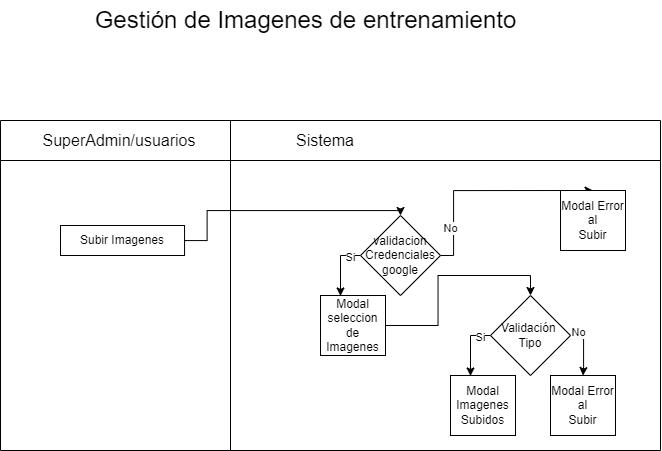

The diagram above was exported from draw.io. Its source (the exported page's mxGraphModel, read from the mxfile embedded in the PNG):
<mxGraphModel dx="1552" dy="829" grid="1" gridSize="10" guides="1" tooltips="1" connect="1" arrows="1" fold="1" page="1" pageScale="1" pageWidth="850" pageHeight="1100" math="0" shadow="0">
  <root>
    <mxCell id="0" />
    <mxCell id="1" parent="0" />
    <mxCell id="z4H_5eke5MNVDPNcRZn2-1" value="" style="swimlane;html=1;startSize=40;horizontal=0;direction=south;" vertex="1" parent="1">
      <mxGeometry x="120" y="220" width="230" height="330" as="geometry" />
    </mxCell>
    <mxCell id="z4H_5eke5MNVDPNcRZn2-2" value="SuperAdmin/usuarios" style="text;html=1;align=center;verticalAlign=middle;whiteSpace=wrap;rounded=0;fontSize=16;" vertex="1" parent="z4H_5eke5MNVDPNcRZn2-1">
      <mxGeometry x="34.04" width="170" height="40" as="geometry" />
    </mxCell>
    <mxCell id="z4H_5eke5MNVDPNcRZn2-3" value="" style="swimlane;html=1;startSize=40;horizontal=0;direction=south;" vertex="1" parent="1">
      <mxGeometry x="350" y="220" width="430" height="330" as="geometry" />
    </mxCell>
    <mxCell id="z4H_5eke5MNVDPNcRZn2-4" value="Sistema" style="text;html=1;align=center;verticalAlign=middle;whiteSpace=wrap;rounded=0;fontSize=16;" vertex="1" parent="z4H_5eke5MNVDPNcRZn2-3">
      <mxGeometry x="10" width="170" height="40" as="geometry" />
    </mxCell>
    <mxCell id="z4H_5eke5MNVDPNcRZn2-5" value="Subir Imagenes" style="whiteSpace=wrap;html=1;fontColor=#000000;rounded=0;" vertex="1" parent="z4H_5eke5MNVDPNcRZn2-3">
      <mxGeometry x="-170" y="105" width="124.06" height="30" as="geometry" />
    </mxCell>
    <mxCell id="z4H_5eke5MNVDPNcRZn2-6" style="edgeStyle=orthogonalEdgeStyle;rounded=0;orthogonalLoop=1;jettySize=auto;html=1;entryX=0.306;entryY=0.006;entryDx=0;entryDy=0;entryPerimeter=0;" edge="1" parent="z4H_5eke5MNVDPNcRZn2-3" source="z4H_5eke5MNVDPNcRZn2-10" target="z4H_5eke5MNVDPNcRZn2-12">
      <mxGeometry relative="1" as="geometry">
        <Array as="points">
          <mxPoint x="110" y="135" />
          <mxPoint x="110" y="175" />
        </Array>
      </mxGeometry>
    </mxCell>
    <mxCell id="z4H_5eke5MNVDPNcRZn2-7" value="Si" style="edgeLabel;html=1;align=center;verticalAlign=middle;resizable=0;points=[];" vertex="1" connectable="0" parent="z4H_5eke5MNVDPNcRZn2-6">
      <mxGeometry x="-0.6642" y="1" relative="1" as="geometry">
        <mxPoint as="offset" />
      </mxGeometry>
    </mxCell>
    <mxCell id="z4H_5eke5MNVDPNcRZn2-8" style="edgeStyle=orthogonalEdgeStyle;rounded=0;orthogonalLoop=1;jettySize=auto;html=1;entryX=0.5;entryY=0;entryDx=0;entryDy=0;" edge="1" parent="z4H_5eke5MNVDPNcRZn2-3" target="z4H_5eke5MNVDPNcRZn2-13">
      <mxGeometry relative="1" as="geometry">
        <mxPoint x="210" y="135.0000000000001" as="sourcePoint" />
        <mxPoint x="262.49999999999994" y="154.9999999999999" as="targetPoint" />
        <Array as="points">
          <mxPoint x="223" y="135" />
          <mxPoint x="223" y="70" />
        </Array>
      </mxGeometry>
    </mxCell>
    <mxCell id="z4H_5eke5MNVDPNcRZn2-9" value="No" style="edgeLabel;html=1;align=center;verticalAlign=middle;resizable=0;points=[];" vertex="1" connectable="0" parent="z4H_5eke5MNVDPNcRZn2-8">
      <mxGeometry x="-0.6509" y="2" relative="1" as="geometry">
        <mxPoint x="-2" y="-2" as="offset" />
      </mxGeometry>
    </mxCell>
    <mxCell id="z4H_5eke5MNVDPNcRZn2-10" value="validacion Credenciales google" style="rhombus;whiteSpace=wrap;html=1;" vertex="1" parent="z4H_5eke5MNVDPNcRZn2-3">
      <mxGeometry x="130" y="95" width="80" height="80" as="geometry" />
    </mxCell>
    <mxCell id="z4H_5eke5MNVDPNcRZn2-11" style="edgeStyle=orthogonalEdgeStyle;rounded=0;orthogonalLoop=1;jettySize=auto;html=1;entryX=0.5;entryY=0;entryDx=0;entryDy=0;" edge="1" parent="z4H_5eke5MNVDPNcRZn2-3" source="z4H_5eke5MNVDPNcRZn2-12" target="z4H_5eke5MNVDPNcRZn2-19">
      <mxGeometry relative="1" as="geometry" />
    </mxCell>
    <mxCell id="z4H_5eke5MNVDPNcRZn2-12" value="Modal seleccion de Imagenes" style="rounded=0;whiteSpace=wrap;html=1;" vertex="1" parent="z4H_5eke5MNVDPNcRZn2-3">
      <mxGeometry x="90" y="175" width="65" height="60" as="geometry" />
    </mxCell>
    <mxCell id="z4H_5eke5MNVDPNcRZn2-13" value="Modal Error al&lt;div&gt;Subir&lt;/div&gt;" style="rounded=0;whiteSpace=wrap;html=1;" vertex="1" parent="z4H_5eke5MNVDPNcRZn2-3">
      <mxGeometry x="330" y="70" width="65" height="60" as="geometry" />
    </mxCell>
    <mxCell id="z4H_5eke5MNVDPNcRZn2-14" value="" style="edgeStyle=orthogonalEdgeStyle;rounded=0;orthogonalLoop=1;jettySize=auto;html=1;entryX=0.5;entryY=0;entryDx=0;entryDy=0;" edge="1" parent="z4H_5eke5MNVDPNcRZn2-3" source="z4H_5eke5MNVDPNcRZn2-5" target="z4H_5eke5MNVDPNcRZn2-10">
      <mxGeometry relative="1" as="geometry">
        <Array as="points">
          <mxPoint x="-23.439999999999998" y="120" />
          <mxPoint x="-23.439999999999998" y="90" />
        </Array>
      </mxGeometry>
    </mxCell>
    <mxCell id="z4H_5eke5MNVDPNcRZn2-15" style="edgeStyle=orthogonalEdgeStyle;rounded=0;orthogonalLoop=1;jettySize=auto;html=1;entryX=0.306;entryY=0.006;entryDx=0;entryDy=0;entryPerimeter=0;" edge="1" parent="z4H_5eke5MNVDPNcRZn2-3" source="z4H_5eke5MNVDPNcRZn2-19" target="z4H_5eke5MNVDPNcRZn2-20">
      <mxGeometry relative="1" as="geometry">
        <Array as="points">
          <mxPoint x="240" y="215" />
          <mxPoint x="240" y="255" />
        </Array>
      </mxGeometry>
    </mxCell>
    <mxCell id="z4H_5eke5MNVDPNcRZn2-16" value="Si" style="edgeLabel;html=1;align=center;verticalAlign=middle;resizable=0;points=[];" vertex="1" connectable="0" parent="z4H_5eke5MNVDPNcRZn2-15">
      <mxGeometry x="-0.6642" y="1" relative="1" as="geometry">
        <mxPoint as="offset" />
      </mxGeometry>
    </mxCell>
    <mxCell id="z4H_5eke5MNVDPNcRZn2-17" style="edgeStyle=orthogonalEdgeStyle;rounded=0;orthogonalLoop=1;jettySize=auto;html=1;entryX=0.5;entryY=0;entryDx=0;entryDy=0;" edge="1" parent="z4H_5eke5MNVDPNcRZn2-3" target="z4H_5eke5MNVDPNcRZn2-21">
      <mxGeometry relative="1" as="geometry">
        <mxPoint x="340" y="215.0000000000001" as="sourcePoint" />
        <mxPoint x="392.5" y="234.9999999999999" as="targetPoint" />
        <Array as="points">
          <mxPoint x="353" y="215" />
          <mxPoint x="353" y="246" />
          <mxPoint x="353" y="246" />
        </Array>
      </mxGeometry>
    </mxCell>
    <mxCell id="z4H_5eke5MNVDPNcRZn2-18" value="No" style="edgeLabel;html=1;align=center;verticalAlign=middle;resizable=0;points=[];" vertex="1" connectable="0" parent="z4H_5eke5MNVDPNcRZn2-17">
      <mxGeometry x="-0.6509" y="2" relative="1" as="geometry">
        <mxPoint x="-2" y="-2" as="offset" />
      </mxGeometry>
    </mxCell>
    <mxCell id="z4H_5eke5MNVDPNcRZn2-19" value="Validación&amp;nbsp;&lt;div&gt;Tipo&lt;/div&gt;" style="rhombus;whiteSpace=wrap;html=1;" vertex="1" parent="z4H_5eke5MNVDPNcRZn2-3">
      <mxGeometry x="260" y="175" width="80" height="80" as="geometry" />
    </mxCell>
    <mxCell id="z4H_5eke5MNVDPNcRZn2-20" value="Modal Imagenes&lt;div&gt;Subidos&lt;/div&gt;" style="rounded=0;whiteSpace=wrap;html=1;" vertex="1" parent="z4H_5eke5MNVDPNcRZn2-3">
      <mxGeometry x="220" y="255" width="65" height="60" as="geometry" />
    </mxCell>
    <mxCell id="z4H_5eke5MNVDPNcRZn2-21" value="Modal Error al&lt;div&gt;Subir&lt;/div&gt;" style="rounded=0;whiteSpace=wrap;html=1;" vertex="1" parent="z4H_5eke5MNVDPNcRZn2-3">
      <mxGeometry x="320" y="255" width="65" height="60" as="geometry" />
    </mxCell>
    <mxCell id="z4H_5eke5MNVDPNcRZn2-22" value="&lt;font style=&quot;font-size: 24px;&quot;&gt;Gestión de Imagenes de entrenamiento&lt;/font&gt;" style="text;html=1;align=center;verticalAlign=middle;resizable=0;points=[];autosize=1;strokeColor=none;fillColor=none;" vertex="1" parent="1">
      <mxGeometry x="200" y="100" width="450" height="40" as="geometry" />
    </mxCell>
  </root>
</mxGraphModel>